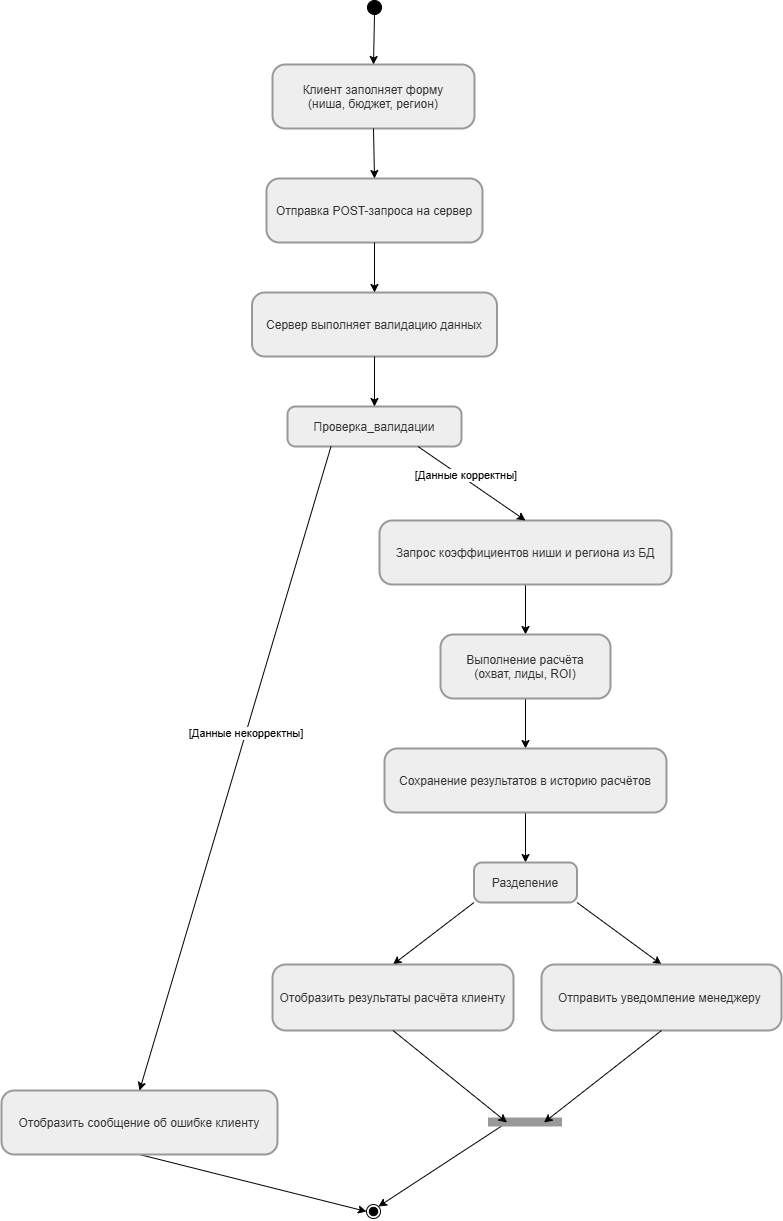

The diagram above was exported from draw.io. Its source (the exported page's mxGraphModel, read from the mxfile embedded in the PNG):
<mxGraphModel dx="2847" dy="1120" grid="1" gridSize="10" guides="1" tooltips="1" connect="1" arrows="1" fold="1" page="1" pageScale="1" pageWidth="827" pageHeight="1169" math="0" shadow="0">
  <root>
    <mxCell id="0" />
    <mxCell id="1" parent="0" />
    <mxCell id="tkrYZjYGl6yC1A67BfuL-1" parent="1" style="ellipse;fillColor=strokeColor;fontColor=light-dark(#333333,#cccccc);" value="" vertex="1">
      <mxGeometry height="14" width="14" x="326" y="20" as="geometry" />
    </mxCell>
    <mxCell id="tkrYZjYGl6yC1A67BfuL-2" parent="1" style="rounded=1;arcSize=20;strokeWidth=2;fillColor=light-dark(#eeeeee,#1f2020);strokeColor=light-dark(#999999,#cccccc);fontColor=light-dark(#333333,#cccccc);" value="Клиент заполняет форму&#10;(ниша, бюджет, регион)" vertex="1">
      <mxGeometry height="64" width="202" x="231" y="84" as="geometry" />
    </mxCell>
    <mxCell id="tkrYZjYGl6yC1A67BfuL-3" parent="1" style="rounded=1;arcSize=20;strokeWidth=2;fillColor=light-dark(#eeeeee,#1f2020);strokeColor=light-dark(#999999,#cccccc);fontColor=light-dark(#333333,#cccccc);" value="Отправка POST-запроса на сервер" vertex="1">
      <mxGeometry height="64" width="216" x="225" y="198" as="geometry" />
    </mxCell>
    <mxCell id="tkrYZjYGl6yC1A67BfuL-4" parent="1" style="rounded=1;arcSize=20;strokeWidth=2;fillColor=light-dark(#eeeeee,#1f2020);strokeColor=light-dark(#999999,#cccccc);fontColor=light-dark(#333333,#cccccc);" value="Сервер выполняет валидацию данных" vertex="1">
      <mxGeometry height="64" width="245" x="210.5" y="312" as="geometry" />
    </mxCell>
    <mxCell id="tkrYZjYGl6yC1A67BfuL-5" parent="1" style="rounded=1;arcSize=20;strokeWidth=2;fillColor=light-dark(#eeeeee,#1f2020);strokeColor=light-dark(#999999,#cccccc);fontColor=light-dark(#333333,#cccccc);" value="Проверка_валидации" vertex="1">
      <mxGeometry height="40" width="174" x="246" y="426" as="geometry" />
    </mxCell>
    <mxCell id="tkrYZjYGl6yC1A67BfuL-35" edge="1" parent="1" source="tkrYZjYGl6yC1A67BfuL-6" style="edgeStyle=none;shape=connector;rounded=0;orthogonalLoop=1;jettySize=auto;html=1;exitX=0.5;exitY=1;exitDx=0;exitDy=0;entryX=0;entryY=0.5;entryDx=0;entryDy=0;strokeColor=default;align=center;verticalAlign=middle;fontFamily=Helvetica;fontSize=11;fontColor=default;labelBackgroundColor=default;endArrow=classic;" target="tkrYZjYGl6yC1A67BfuL-8">
      <mxGeometry relative="1" as="geometry" />
    </mxCell>
    <mxCell id="tkrYZjYGl6yC1A67BfuL-6" parent="1" style="rounded=1;arcSize=20;strokeWidth=2;fillColor=light-dark(#eeeeee,#1f2020);strokeColor=light-dark(#999999,#cccccc);fontColor=light-dark(#333333,#cccccc);" value="Отобразить сообщение об ошибке клиенту" vertex="1">
      <mxGeometry height="64" width="276" x="-40" y="1110" as="geometry" />
    </mxCell>
    <mxCell id="tkrYZjYGl6yC1A67BfuL-42" edge="1" parent="1" source="tkrYZjYGl6yC1A67BfuL-7" style="edgeStyle=none;shape=connector;rounded=0;orthogonalLoop=1;jettySize=auto;html=1;exitX=0.5;exitY=1;exitDx=0;exitDy=0;entryX=0.5;entryY=0;entryDx=0;entryDy=0;strokeColor=default;align=center;verticalAlign=middle;fontFamily=Helvetica;fontSize=11;fontColor=default;labelBackgroundColor=default;endArrow=classic;" target="tkrYZjYGl6yC1A67BfuL-9">
      <mxGeometry relative="1" as="geometry" />
    </mxCell>
    <mxCell id="tkrYZjYGl6yC1A67BfuL-7" parent="1" style="rounded=1;arcSize=20;strokeWidth=2;fillColor=light-dark(#eeeeee,#1f2020);strokeColor=light-dark(#999999,#cccccc);fontColor=light-dark(#333333,#cccccc);" value="Запрос коэффициентов ниши и региона из БД" vertex="1">
      <mxGeometry height="64" width="292" x="338" y="540" as="geometry" />
    </mxCell>
    <mxCell id="tkrYZjYGl6yC1A67BfuL-8" parent="1" style="ellipse;shape=endState;fillColor=strokeColor;fontColor=light-dark(#333333,#cccccc);" value="" vertex="1">
      <mxGeometry height="14" width="14" x="325" y="1224" as="geometry" />
    </mxCell>
    <mxCell id="tkrYZjYGl6yC1A67BfuL-43" edge="1" parent="1" source="tkrYZjYGl6yC1A67BfuL-9" style="edgeStyle=none;shape=connector;rounded=0;orthogonalLoop=1;jettySize=auto;html=1;exitX=0.5;exitY=1;exitDx=0;exitDy=0;entryX=0.5;entryY=0;entryDx=0;entryDy=0;strokeColor=default;align=center;verticalAlign=middle;fontFamily=Helvetica;fontSize=11;fontColor=default;labelBackgroundColor=default;endArrow=classic;" target="tkrYZjYGl6yC1A67BfuL-10">
      <mxGeometry relative="1" as="geometry" />
    </mxCell>
    <mxCell id="tkrYZjYGl6yC1A67BfuL-9" parent="1" style="rounded=1;arcSize=20;strokeWidth=2;fillColor=light-dark(#eeeeee,#1f2020);strokeColor=light-dark(#999999,#cccccc);fontColor=light-dark(#333333,#cccccc);" value="Выполнение расчёта&#10;(охват, лиды, ROI)" vertex="1">
      <mxGeometry height="64" width="170" x="399" y="654" as="geometry" />
    </mxCell>
    <mxCell id="tkrYZjYGl6yC1A67BfuL-44" edge="1" parent="1" source="tkrYZjYGl6yC1A67BfuL-10" style="edgeStyle=none;shape=connector;rounded=0;orthogonalLoop=1;jettySize=auto;html=1;exitX=0.5;exitY=1;exitDx=0;exitDy=0;entryX=0.5;entryY=0;entryDx=0;entryDy=0;strokeColor=default;align=center;verticalAlign=middle;fontFamily=Helvetica;fontSize=11;fontColor=default;labelBackgroundColor=default;endArrow=classic;" target="tkrYZjYGl6yC1A67BfuL-11">
      <mxGeometry relative="1" as="geometry" />
    </mxCell>
    <mxCell id="tkrYZjYGl6yC1A67BfuL-10" parent="1" style="rounded=1;arcSize=20;strokeWidth=2;fillColor=light-dark(#eeeeee,#1f2020);strokeColor=light-dark(#999999,#cccccc);fontColor=light-dark(#333333,#cccccc);" value="Сохранение результатов в историю расчётов" vertex="1">
      <mxGeometry height="64" width="282" x="343" y="768" as="geometry" />
    </mxCell>
    <mxCell id="tkrYZjYGl6yC1A67BfuL-32" edge="1" parent="1" source="tkrYZjYGl6yC1A67BfuL-11" style="edgeStyle=none;shape=connector;rounded=0;orthogonalLoop=1;jettySize=auto;html=1;exitX=0;exitY=1;exitDx=0;exitDy=0;entryX=0.5;entryY=0;entryDx=0;entryDy=0;strokeColor=default;align=center;verticalAlign=middle;fontFamily=Helvetica;fontSize=11;fontColor=default;labelBackgroundColor=default;endArrow=classic;" target="tkrYZjYGl6yC1A67BfuL-12">
      <mxGeometry relative="1" as="geometry" />
    </mxCell>
    <mxCell id="tkrYZjYGl6yC1A67BfuL-33" edge="1" parent="1" source="tkrYZjYGl6yC1A67BfuL-11" style="edgeStyle=none;shape=connector;rounded=0;orthogonalLoop=1;jettySize=auto;html=1;exitX=1;exitY=1;exitDx=0;exitDy=0;entryX=0.5;entryY=0;entryDx=0;entryDy=0;strokeColor=default;align=center;verticalAlign=middle;fontFamily=Helvetica;fontSize=11;fontColor=default;labelBackgroundColor=default;endArrow=classic;" target="tkrYZjYGl6yC1A67BfuL-13">
      <mxGeometry relative="1" as="geometry" />
    </mxCell>
    <mxCell id="tkrYZjYGl6yC1A67BfuL-11" parent="1" style="rounded=1;arcSize=20;strokeWidth=2;fillColor=light-dark(#eeeeee,#1f2020);strokeColor=light-dark(#999999,#cccccc);fontColor=light-dark(#333333,#cccccc);" value="Разделение" vertex="1">
      <mxGeometry height="40" width="103" x="432.5" y="882" as="geometry" />
    </mxCell>
    <mxCell id="tkrYZjYGl6yC1A67BfuL-12" parent="1" style="rounded=1;arcSize=20;strokeWidth=2;fillColor=light-dark(#eeeeee,#1f2020);strokeColor=light-dark(#999999,#cccccc);fontColor=light-dark(#333333,#cccccc);" value="Отобразить результаты расчёта клиенту" vertex="1">
      <mxGeometry height="66" width="241" x="231" y="984" as="geometry" />
    </mxCell>
    <mxCell id="tkrYZjYGl6yC1A67BfuL-13" parent="1" style="rounded=1;arcSize=20;strokeWidth=2;fillColor=light-dark(#eeeeee,#1f2020);strokeColor=light-dark(#999999,#cccccc);fontColor=light-dark(#333333,#cccccc);" value="Отправить уведомление менеджеру " vertex="1">
      <mxGeometry height="66" width="240" x="500" y="984" as="geometry" />
    </mxCell>
    <mxCell id="tkrYZjYGl6yC1A67BfuL-34" edge="1" parent="1" source="tkrYZjYGl6yC1A67BfuL-14" style="edgeStyle=none;shape=connector;rounded=0;orthogonalLoop=1;jettySize=auto;html=1;exitX=0.25;exitY=0.5;exitDx=0;exitDy=0;exitPerimeter=0;entryX=1;entryY=0;entryDx=0;entryDy=0;strokeColor=default;align=center;verticalAlign=middle;fontFamily=Helvetica;fontSize=11;fontColor=default;labelBackgroundColor=default;endArrow=classic;" target="tkrYZjYGl6yC1A67BfuL-8">
      <mxGeometry relative="1" as="geometry" />
    </mxCell>
    <mxCell id="tkrYZjYGl6yC1A67BfuL-14" parent="1" style="shape=line;strokeWidth=9;fillColor=light-dark(#eeeeee,#1f2020);strokeColor=light-dark(#999999,#cccccc);fontColor=light-dark(#333333,#cccccc);" value="" vertex="1">
      <mxGeometry height="14" width="74" x="447" y="1135" as="geometry" />
    </mxCell>
    <mxCell id="tkrYZjYGl6yC1A67BfuL-15" edge="1" parent="1" source="tkrYZjYGl6yC1A67BfuL-1" style="curved=1;startArrow=none;;fillColor=none;;exitX=0.46;exitY=1;entryX=0.5;entryY=0;rounded=0;" target="tkrYZjYGl6yC1A67BfuL-2" value="">
      <mxGeometry relative="1" as="geometry">
        <Array as="points" />
      </mxGeometry>
    </mxCell>
    <mxCell id="tkrYZjYGl6yC1A67BfuL-16" edge="1" parent="1" source="tkrYZjYGl6yC1A67BfuL-2" style="curved=1;startArrow=none;;fillColor=none;;exitX=0.5;exitY=1;entryX=0.5;entryY=0;rounded=0;" target="tkrYZjYGl6yC1A67BfuL-3" value="">
      <mxGeometry relative="1" as="geometry">
        <Array as="points" />
      </mxGeometry>
    </mxCell>
    <mxCell id="tkrYZjYGl6yC1A67BfuL-17" edge="1" parent="1" source="tkrYZjYGl6yC1A67BfuL-3" style="curved=1;startArrow=none;;fillColor=none;;exitX=0.5;exitY=1;entryX=0.5;entryY=0;rounded=0;" target="tkrYZjYGl6yC1A67BfuL-4" value="">
      <mxGeometry relative="1" as="geometry">
        <Array as="points" />
      </mxGeometry>
    </mxCell>
    <mxCell id="tkrYZjYGl6yC1A67BfuL-18" edge="1" parent="1" source="tkrYZjYGl6yC1A67BfuL-4" style="curved=1;startArrow=none;;fillColor=none;;exitX=0.5;exitY=1;entryX=0.5;entryY=0;rounded=0;" target="tkrYZjYGl6yC1A67BfuL-5" value="">
      <mxGeometry relative="1" as="geometry">
        <Array as="points" />
      </mxGeometry>
    </mxCell>
    <mxCell id="tkrYZjYGl6yC1A67BfuL-30" edge="1" parent="1" source="tkrYZjYGl6yC1A67BfuL-12" style="rounded=0;orthogonalLoop=1;jettySize=auto;html=1;exitX=0.5;exitY=1;exitDx=0;exitDy=0;entryX=0.25;entryY=0.5;entryDx=0;entryDy=0;entryPerimeter=0;" target="tkrYZjYGl6yC1A67BfuL-14">
      <mxGeometry relative="1" as="geometry" />
    </mxCell>
    <mxCell id="tkrYZjYGl6yC1A67BfuL-31" edge="1" parent="1" source="tkrYZjYGl6yC1A67BfuL-13" style="edgeStyle=none;shape=connector;rounded=0;orthogonalLoop=1;jettySize=auto;html=1;exitX=0.5;exitY=1;exitDx=0;exitDy=0;entryX=0.75;entryY=0.5;entryDx=0;entryDy=0;entryPerimeter=0;strokeColor=default;align=center;verticalAlign=middle;fontFamily=Helvetica;fontSize=11;fontColor=default;labelBackgroundColor=default;endArrow=classic;" target="tkrYZjYGl6yC1A67BfuL-14">
      <mxGeometry relative="1" as="geometry" />
    </mxCell>
    <mxCell id="tkrYZjYGl6yC1A67BfuL-38" connectable="0" parent="1" style="group" value="" vertex="1">
      <mxGeometry height="30" width="130" x="140" y="738" as="geometry" />
    </mxCell>
    <mxCell id="tkrYZjYGl6yC1A67BfuL-36" edge="1" parent="tkrYZjYGl6yC1A67BfuL-38" source="tkrYZjYGl6yC1A67BfuL-5" style="edgeStyle=none;shape=connector;rounded=0;orthogonalLoop=1;jettySize=auto;html=1;exitX=0.25;exitY=1;exitDx=0;exitDy=0;entryX=0.5;entryY=0;entryDx=0;entryDy=0;strokeColor=default;align=center;verticalAlign=middle;fontFamily=Helvetica;fontSize=11;fontColor=default;labelBackgroundColor=default;endArrow=classic;" target="tkrYZjYGl6yC1A67BfuL-6">
      <mxGeometry relative="1" as="geometry" />
    </mxCell>
    <mxCell id="tkrYZjYGl6yC1A67BfuL-37" parent="tkrYZjYGl6yC1A67BfuL-38" style="text;html=1;whiteSpace=wrap;strokeColor=none;fillColor=none;align=center;verticalAlign=middle;rounded=0;fontFamily=Helvetica;fontSize=11;fontColor=default;labelBackgroundColor=default;" value="[Данные некорректны]" vertex="1">
      <mxGeometry height="30" width="130" as="geometry" />
    </mxCell>
    <mxCell id="tkrYZjYGl6yC1A67BfuL-41" connectable="0" parent="1" style="group" value="" vertex="1">
      <mxGeometry height="30" width="130" x="360" y="480" as="geometry" />
    </mxCell>
    <mxCell id="tkrYZjYGl6yC1A67BfuL-40" edge="1" parent="tkrYZjYGl6yC1A67BfuL-41" source="tkrYZjYGl6yC1A67BfuL-5" style="edgeStyle=none;shape=connector;rounded=0;orthogonalLoop=1;jettySize=auto;html=1;exitX=0.75;exitY=1;exitDx=0;exitDy=0;entryX=0.5;entryY=0;entryDx=0;entryDy=0;strokeColor=default;align=center;verticalAlign=middle;fontFamily=Helvetica;fontSize=11;fontColor=default;labelBackgroundColor=default;endArrow=classic;" target="tkrYZjYGl6yC1A67BfuL-7">
      <mxGeometry relative="1" as="geometry" />
    </mxCell>
    <mxCell id="tkrYZjYGl6yC1A67BfuL-39" parent="tkrYZjYGl6yC1A67BfuL-41" style="text;html=1;whiteSpace=wrap;strokeColor=none;fillColor=none;align=center;verticalAlign=middle;rounded=0;fontFamily=Helvetica;fontSize=11;fontColor=default;labelBackgroundColor=default;" value="[Данные корректны]" vertex="1">
      <mxGeometry height="30" width="130" as="geometry" />
    </mxCell>
  </root>
</mxGraphModel>